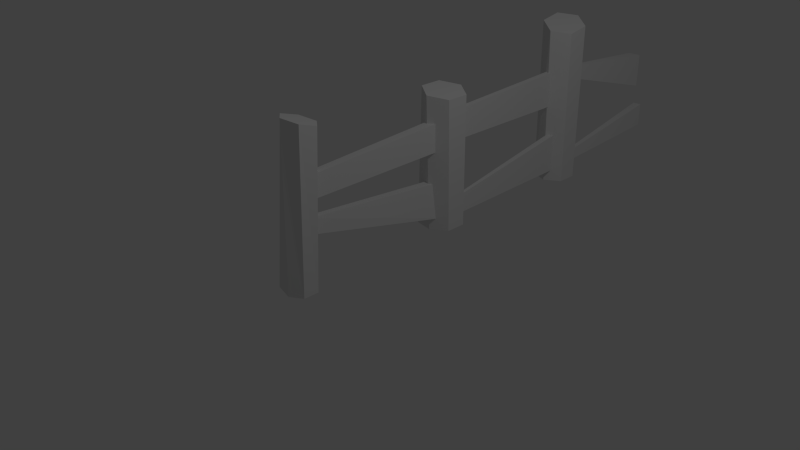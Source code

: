 # Source: fence_wood_base.blend  (saved by Blender 2.65.0; exported with 4.5.12 LTS)
import bpy
from mathutils import Matrix  # noqa: F401  (used for matrix-valued properties, if any)

bpy.ops.wm.read_factory_settings(use_empty=True)
scene = bpy.context.scene
scene.name = 'Scene'

# ---- collections
col_collection_1 = bpy.data.collections.new('Collection 1'); scene.collection.children.link(col_collection_1)

# ---- world
world_world = bpy.data.worlds.new('World'); scene.world = world_world
world_world.color = (0.05088, 0.05088, 0.05088)
world_world.use_sun_shadow = False
world_world.sun_shadow_jitter_overblur = 0.0
world_world.cycles.sampling_method = 'MANUAL'
world_world.cycles.sample_map_resolution = 256

# ---- cameras
cam_camera = bpy.data.cameras.new('Camera')
cam_camera.clip_end = 100.0
cam_camera.lens = 35.0
cam_camera.sensor_width = 32.0
cam_camera.sensor_height = 18.0
cam_camera.ortho_scale = 7.314
cam_camera.dof.focus_distance = 0.0
cam_camera.dof.aperture_fstop = 128.0

# ---- lights
light_lamp = bpy.data.lights.new('Lamp', 'POINT')
light_lamp.transmission_factor = 0.0
light_lamp.cutoff_distance = 30.0
light_lamp.energy = 100.0
light_lamp.shadow_buffer_clip_start = 1.001
light_lamp.shadow_soft_size = 0.1
light_lamp.shadow_maximum_resolution = 0.006
light_lamp.use_absolute_resolution = True
light_lamp.cycles.use_multiple_importance_sampling = False

# ---- meshes
me_cylinder_001 = bpy.data.meshes.new('Cylinder.001')
me_cylinder_001.from_pydata([(0.2151, -9.686, 0.2453), (0.2151, -9.686, 0.6317), (0.2582, -3.117, 0.2864), (0.2582, -3.117, 0.7928), (-0.06248, -9.686, 0.2453), (-0.06248, -9.686, 0.6317), (-0.1055, -3.117, 0.2864), (-0.1055, -3.117, 0.7928), (0.2108, -9.767, -0.2785), (0.2108, -9.631, -0.02104), (0.269, -3.358, -0.9594), (0.1687, -2.965, -0.3246), (0.02174, -9.767, -0.2785), (0.02174, -9.631, -0.02104), (-0.2277, -3.358, -0.9594), (-0.1737, -2.965, -0.3246), (0.1922, -2.661, 0.3454), (0.1996, -2.693, 0.8746), (0.1014, 3.542, 0.3101), (0.1105, 3.503, 0.961), (0.02045, -2.674, 0.3471), (0.02779, -2.707, 0.8763), (-0.1098, 3.525, 0.3122), (-0.1008, 3.486, 0.9631), (0.3971, -2.439, -0.9631), (0.4019, -2.46, -0.6148), (0.3115, 3.537, -0.9433), (0.3217, 3.493, -0.2113), (0.2841, -2.448, -0.962), (0.2889, -2.469, -0.6137), (0.07394, 3.518, -0.9409), (0.08409, 3.474, -0.2089), (-0.03792, 4.198, 0.753), (-0.03223, 4.186, 0.9393), (0.06313, 9.725, 0.05042), (0.083, 9.685, 0.7013), (-0.171, 4.193, 0.7536), (-0.1653, 4.181, 0.9399), (-0.4019, 9.708, 0.05252), (-0.3821, 9.668, 0.7034), (0.3014, 4.155, -0.7339), (0.3071, 4.144, -0.9201), (0.3292, 9.767, -0.3225), (0.3426, 9.74, -0.7592), (0.1683, 4.15, -0.7345), (0.174, 4.139, -0.9207), (0.01718, 9.756, -0.3239), (0.03051, 9.729, -0.7607), (0.09346, -9.35, -1.21), (0.05691, -8.924, 1.387), (0.5052, -9.653, -1.21), (0.5202, -9.326, 1.419), (0.5052, -10.26, -1.21), (0.4768, -10.0, 1.511), (0.09346, -10.56, -1.21), (-0.02996, -10.28, 1.571), (-0.5582, -10.38, -1.21), (-0.4933, -9.882, 1.538), (-0.5582, -9.535, -1.21), (-0.4498, -9.202, 1.447), (0.01306, -2.151, 1.244), (0.07938, -2.239, -1.128), (0.6148, -2.601, 1.192), (0.6302, -2.644, -1.128), (0.6148, -3.499, 1.192), (0.6302, -3.455, -1.128), (0.01306, -3.948, 1.244), (0.07938, -3.861, -1.128), (-0.5887, -3.499, 1.297), (-0.6994, -3.571, -1.178), (-0.5887, -2.601, 1.297), (-0.6994, -2.529, -1.178), (0.04953, 4.743, 1.872), (0.1105, 4.674, -1.148), (0.6435, 4.336, 1.76), (0.6613, 4.268, -1.148), (0.6381, 3.456, 1.686), (0.6613, 3.458, -1.148), (0.03875, 2.983, 1.724), (0.1105, 3.052, -1.148), (-0.5552, 3.39, 1.837), (-0.5498, 4.27, 1.91), (-0.5552, 3.39, -1.152), (-0.5498, 4.27, -1.059)], [], [(1, 0, 2, 3), (5, 7, 6, 4), (1, 5, 4, 0), (2, 6, 7, 3), (0, 4, 6, 2), (3, 7, 5, 1), (9, 8, 10, 11), (13, 15, 14, 12), (9, 13, 12, 8), (10, 14, 15, 11), (8, 12, 14, 10), (11, 15, 13, 9), (17, 16, 18, 19), (21, 23, 22, 20), (17, 21, 20, 16), (18, 22, 23, 19), (16, 20, 22, 18), (19, 23, 21, 17), (25, 24, 26, 27), (29, 31, 30, 28), (25, 29, 28, 24), (26, 30, 31, 27), (24, 28, 30, 26), (27, 31, 29, 25), (33, 32, 34, 35), (37, 39, 38, 36), (33, 37, 36, 32), (34, 38, 39, 35), (32, 36, 38, 34), (35, 39, 37, 33), (41, 43, 42, 40), (45, 44, 46, 47), (41, 40, 44, 45), (42, 43, 47, 46), (40, 42, 46, 44), (43, 41, 45, 47), (48, 49, 51, 50), (50, 51, 53, 52), (52, 53, 55, 54), (54, 55, 57, 56), (51, 49, 59, 57, 55, 53), (58, 59, 49, 48), (56, 57, 59, 58), (48, 50, 52, 54, 56, 58), (60, 62, 63, 61), (62, 64, 65, 63), (64, 66, 67, 65), (66, 68, 69, 67), (63, 65, 67, 69, 71, 61), (70, 60, 61, 71), (68, 70, 71, 69), (60, 70, 68, 66, 64, 62), (72, 74, 75, 73), (74, 76, 77, 75), (76, 78, 79, 77), (72, 81, 80, 78, 76, 74), (75, 77, 79, 82, 83, 73), (82, 79, 78, 80), (82, 80, 81, 83), (81, 72, 73, 83)])
_uv = me_cylinder_001.uv_layers.new(name='UVMap')
_uv.uv.foreach_set('vector', [0.7857, 0.7343, 0.7783, 0.3684, 0.2442, 0.2844, 0.2346, 0.6488, 0.1426, 0.6131, 0.8195, 0.6131, 0.8145, 0.2593, 0.1377, 0.2593, 0.7857, 0.7343, 0.9058, 1.08, 0.949, -0.08169, 0.7783, 0.3684, 0.2442, 0.2844, 0.07914, -0.08169, 0.117, 1.073, 0.2346, 0.6488, 0.7783, 0.3684, 0.949, -0.08169, 0.07914, -0.08169, 0.2442, 0.2844, 0.2346, 0.6488, 0.117, 1.073, 0.9058, 1.08, 0.7857, 0.7343, 0.7051, 0.5833, 0.7151, 0.3085, 0.2706, 0.2613, 0.2424, 0.5436, 0.2477, 0.6546, 0.7746, 0.6546, 0.7385, 0.393, 0.2214, 0.3886, 0.7051, 0.5833, 0.7957, 1.0, 0.884, -0.06349, 0.7151, 0.3085, 0.2706, 0.2613, 0.1647, -0.06349, 0.1762, 0.7668, 0.2424, 0.5436, 0.7151, 0.3085, 0.884, -0.06349, 0.1647, -0.06349, 0.2706, 0.2613, 0.2424, 0.5436, 0.1762, 0.7668, 0.7957, 1.0, 0.7051, 0.5833, 0.2166, 0.2454, 0.2195, 0.6564, 0.7747, 0.6362, 0.7692, 0.2556, 0.7926, 0.316, 0.2177, 0.316, 0.2119, 0.616, 0.7875, 0.616, 0.2166, 0.2454, 0.1581, -0.00573, 0.1384, 0.9652, 0.2195, 0.6564, 0.7747, 0.6362, 0.8803, 1.077, 0.8292, -0.1289, 0.7692, 0.2556, 0.2195, 0.6564, 0.1384, 0.9652, 0.8803, 1.077, 0.7747, 0.6362, 0.7692, 0.2556, 0.8292, -0.1289, 0.1581, -0.00573, 0.2166, 0.2454, 0.2334, 0.3225, 0.2421, 0.7267, 0.7856, 0.5498, 0.7744, 0.1753, 0.2593, 0.5056, 0.6968, 0.506, 0.7006, 0.2777, 0.263, 0.2777, 0.2334, 0.3225, 0.172, 0.09169, 0.1672, 1.052, 0.2421, 0.7267, 0.7856, 0.5498, 0.8964, 0.9538, 0.827, -0.2155, 0.7744, 0.1753, 0.2421, 0.7267, 0.1672, 1.052, 0.8964, 0.9538, 0.7856, 0.5498, 0.7744, 0.1753, 0.827, -0.2155, 0.172, 0.09169, 0.2334, 0.3225, 0.2312, 0.1783, 0.2238, 0.5373, 0.7688, 0.6366, 0.7555, 0.2962, 0.7173, 0.352, 0.254, 0.352, 0.2429, 0.5932, 0.7119, 0.5932, 0.2312, 0.1783, 0.08584, -0.167, 0.1148, 0.8403, 0.2238, 0.5373, 0.7688, 0.6366, 0.8882, 1.099, 0.9311, -0.167, 0.7555, 0.2962, 0.2238, 0.5373, 0.1148, 0.8403, 0.8882, 1.099, 0.7688, 0.6366, 0.7555, 0.2962, 0.9311, -0.167, 0.08584, -0.167, 0.2312, 0.1783, 0.7929, 0.7169, 0.3083, 0.6105, 0.297, 0.2953, 0.8, 0.3844, 0.776, 0.2228, 0.7699, 0.5147, 0.2066, 0.5147, 0.2155, 0.2228, 0.7929, 0.7169, 0.8, 0.3844, 0.9012, 0.1053, 0.9272, 1.036, 0.297, 0.2953, 0.3083, 0.6105, 0.1452, 1.036, 0.1864, -0.1304, 0.8, 0.3844, 0.297, 0.2953, 0.1864, -0.1304, 0.9012, 0.1053, 0.3083, 0.6105, 0.7929, 0.7169, 0.9272, 1.036, 0.1452, 1.036, 0.5835, 0.1079, 0.6316, 0.9123, 0.4127, 0.912, 0.398, 0.1009, 0.398, 0.1009, 0.4127, 0.912, 0.2022, 0.9178, 0.2135, 0.08118, 0.2135, 0.08118, 0.2022, 0.9178, -0.01364, 0.928, 0.02813, 0.07219, 0.02813, 0.07219, -0.01364, 0.928, -0.2324, 0.9348, -0.2324, 0.07946, 0.7696, 0.7049, 0.9078, 0.4618, 0.7769, 0.2186, 0.5078, 0.2186, 0.3696, 0.4618, 0.5005, 0.7049, 0.8432, 0.08631, 0.8476, 0.9071, 0.6316, 0.9123, 0.5835, 0.1079, 1.099, 0.0527, 1.058, 0.907, 0.8476, 0.9071, 0.8432, 0.08631, 0.9813, 0.6541, 0.8108, 0.9495, 0.4697, 0.9495, 0.2992, 0.6541, 0.4035, 0.1867, 0.877, 0.1867, 0.7691, 0.9077, 0.4701, 0.8925, 0.4506, 0.1127, 0.7232, 0.1104, 0.4701, 0.8925, 0.1681, 0.8944, 0.178, 0.1144, 0.4506, 0.1127, 0.1681, 0.8944, -0.1307, 0.9132, -0.09461, 0.1155, 0.178, 0.1144, -0.1307, 0.9132, -0.43, 0.921, -0.4416, 0.08719, -0.09461, 0.1155, 0.704, 0.3841, 0.704, 0.6328, 0.4887, 0.7573, 0.1839, 0.6682, 0.1839, 0.3487, 0.4887, 0.2595, 1.068, 0.9117, 0.7691, 0.9077, 0.7232, 0.1104, 1.07, 0.0779, 1.37, 0.921, 1.068, 0.9117, 1.07, 0.0779, 1.42, 0.08858, 0.4945, 0.5846, 0.3851, 0.3973, 0.1662, 0.3973, 0.05681, 0.5846, 0.1662, 0.7719, 0.3851, 0.7719, 0.9099, 0.9842, 0.6549, 0.9515, 0.6375, 0.0891, 0.878, 0.08866, 0.6549, 0.9515, 0.3941, 0.9288, 0.397, 0.08839, 0.6375, 0.0891, 0.3941, 0.9288, 0.1277, 0.9418, 0.1565, 0.08979, 0.397, 0.08839, 0.9635, 0.6035, 0.9635, 0.3414, 0.7448, 0.2059, 0.5262, 0.3324, 0.5262, 0.5945, 0.7448, 0.7301, 0.7989, 0.7868, 0.6184, 0.7868, 0.5282, 0.6305, 0.6034, 0.4417, 0.8003, 0.4426, 0.8901, 0.6311, -0.1144, 0.08508, 0.1565, 0.08979, 0.1277, 0.9418, -0.1277, 0.9712, -0.1144, 0.08508, -0.1277, 0.9712, -0.3889, 0.9892, -0.3756, 0.1087, 1.177, 0.9892, 0.9099, 0.9842, 0.878, 0.08866, 1.155, 0.1089])
me_cylinder_001.use_remesh_preserve_volume = False
me_cylinder_001.use_remesh_preserve_attributes = False
me_cylinder_001.use_mirror_vertex_groups = False
me_cylinder_001.update()

# ---- objects
ob_cylinder_001 = bpy.data.objects.new('Cylinder.001', me_cylinder_001)
ob_lamp = bpy.data.objects.new('Lamp', light_lamp)
ob_camera = bpy.data.objects.new('Camera', cam_camera)

# ---- transforms, parenting, visibility, modifiers, constraints
ob_cylinder_001.location = (-0.02665, 2.369, 0.9039)
ob_cylinder_001.scale = (0.4082, 0.3543, 0.7946)
ob_cylinder_001.lineart.crease_threshold = 0.0
ob_lamp.location = (4.076, 1.005, 5.904)
ob_lamp.rotation_euler = (0.6503, 0.05522, 1.866)
ob_lamp.lock_rotations_4d = False
ob_lamp.empty_display_type = 'ARROWS'
ob_lamp.color = (0.0, 0.0, 0.0, 0.0)
ob_lamp.lineart.crease_threshold = 0.0
ob_camera.location = (7.481, -6.508, 5.344)
ob_camera.rotation_euler = (1.109, 0.01082, 0.8149)
ob_camera.lock_rotations_4d = False
ob_camera.empty_display_type = 'ARROWS'
ob_camera.color = (0.0, 0.0, 0.0, 0.0)
ob_camera.display_type = 'WIRE'
ob_camera.lineart.crease_threshold = 0.0

# ---- collection membership
col_collection_1.objects.link(ob_cylinder_001)
col_collection_1.objects.link(ob_lamp)
col_collection_1.objects.link(ob_camera)

# ---- scene / render settings (as saved in the file)
scene.camera = ob_camera
scene.frame_start = 1; scene.frame_end = 250; scene.frame_set(1)
scene.render.engine = 'BLENDER_EEVEE_NEXT'
scene.render.image_settings.color_mode = 'RGB'
scene.render.image_settings.compression = 90
scene.render.resolution_percentage = 50
scene.render.dither_intensity = 0.0
scene.render.bake_margin = 2
scene.render.bake_bias = 0.0
scene.cycles.use_denoising = False
scene.cycles.samples = 10
scene.cycles.sampling_pattern = 'TABULATED_SOBOL'
scene.cycles.light_sampling_threshold = 0.0
scene.cycles.use_adaptive_sampling = False
scene.cycles.use_light_tree = False
scene.cycles.blur_glossy = 0.0
scene.cycles.volume_bounces = 1
scene.cycles.pixel_filter_type = 'GAUSSIAN'
scene.cycles.sample_clamp_indirect = 0.0
scene.view_settings.view_transform = 'Standard'
bpy.context.view_layer.update()

